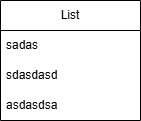

The diagram above was exported from draw.io. Its source (the exported page's mxGraphModel, read from the mxfile embedded in the PNG):
<mxGraphModel dx="969" dy="536" grid="1" gridSize="10" guides="1" tooltips="1" connect="1" arrows="1" fold="1" page="1" pageScale="1" pageWidth="827" pageHeight="1169" math="0" shadow="0">
  <root>
    <mxCell id="0" />
    <mxCell id="1" parent="0" />
    <mxCell id="gjRNIo9YsjHkOZlTfETa-1" parent="1" style="swimlane;fontStyle=0;childLayout=stackLayout;horizontal=1;startSize=30;horizontalStack=0;resizeParent=1;resizeParentMax=0;resizeLast=0;collapsible=1;marginBottom=0;whiteSpace=wrap;html=1;" value="List" vertex="1">
      <mxGeometry height="120" width="140" x="340" y="220" as="geometry" />
    </mxCell>
    <mxCell id="gjRNIo9YsjHkOZlTfETa-2" parent="gjRNIo9YsjHkOZlTfETa-1" style="text;strokeColor=none;fillColor=none;align=left;verticalAlign=middle;spacingLeft=4;spacingRight=4;overflow=hidden;points=[[0,0.5],[1,0.5]];portConstraint=eastwest;rotatable=0;whiteSpace=wrap;html=1;" value="sadas" vertex="1">
      <mxGeometry height="30" width="140" y="30" as="geometry" />
    </mxCell>
    <mxCell id="gjRNIo9YsjHkOZlTfETa-3" parent="gjRNIo9YsjHkOZlTfETa-1" style="text;strokeColor=none;fillColor=none;align=left;verticalAlign=middle;spacingLeft=4;spacingRight=4;overflow=hidden;points=[[0,0.5],[1,0.5]];portConstraint=eastwest;rotatable=0;whiteSpace=wrap;html=1;" value="sdasdasd" vertex="1">
      <mxGeometry height="30" width="140" y="60" as="geometry" />
    </mxCell>
    <mxCell id="gjRNIo9YsjHkOZlTfETa-4" parent="gjRNIo9YsjHkOZlTfETa-1" style="text;strokeColor=none;fillColor=none;align=left;verticalAlign=middle;spacingLeft=4;spacingRight=4;overflow=hidden;points=[[0,0.5],[1,0.5]];portConstraint=eastwest;rotatable=0;whiteSpace=wrap;html=1;" value="asdasdsa" vertex="1">
      <mxGeometry height="30" width="140" y="90" as="geometry" />
    </mxCell>
  </root>
</mxGraphModel>